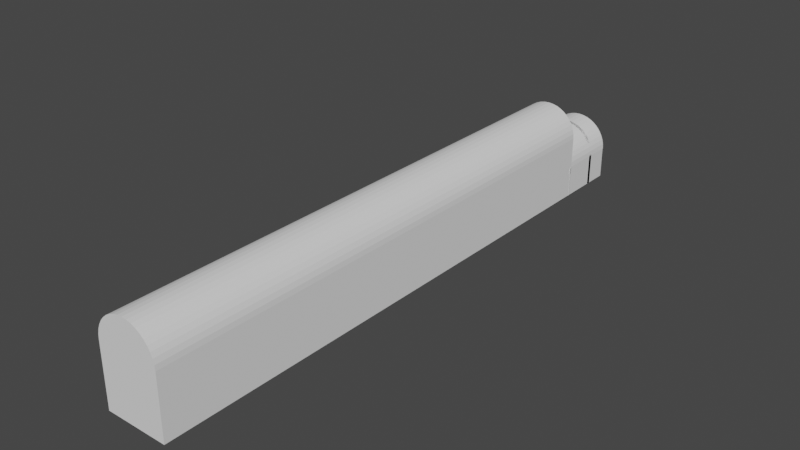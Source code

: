 # Source: Cicada_Castle_Corridor.blend  (saved by Blender 3.6.13; exported with 4.5.12 LTS)
import bpy
from mathutils import Matrix  # noqa: F401  (used for matrix-valued properties, if any)

bpy.ops.wm.read_factory_settings(use_empty=True)
scene = bpy.context.scene
scene.name = 'Scene'

# ---- collections
col_collection = bpy.data.collections.new('Collection'); scene.collection.children.link(col_collection)

# ---- node groups
ng_auto_smooth = bpy.data.node_groups.new('Auto Smooth', 'GeometryNodeTree')
_s = ng_auto_smooth.interface.new_socket(name='Geometry', in_out='OUTPUT', socket_type='NodeSocketGeometry')
_s = ng_auto_smooth.interface.new_socket(name='Geometry', in_out='INPUT', socket_type='NodeSocketGeometry')
_s = ng_auto_smooth.interface.new_socket(name='Angle', in_out='INPUT', socket_type='NodeSocketFloat')
_s.subtype = 'ANGLE'
_s.min_value = 0.0
_s.max_value = 3.142
ng_auto_smooth.is_modifier = True
_N = ng_auto_smooth.nodes; _L = ng_auto_smooth.links
n0 = _N.new('NodeGroupOutput'); n0.name = 'Group Output'; n0.location = (480, -100)
n1 = _N.new('NodeGroupInput'); n1.name = 'Group Input'; n1.location = (-420, -300)
n2 = _N.new('NodeGroupInput'); n2.name = 'Group Input.001'; n2.location = (-60, -100)
n3 = _N.new('GeometryNodeSetShadeSmooth'); n3.name = 'Set Shade Smooth'; n3.location = (120, -100)
n3.domain = 'EDGE'
n4 = _N.new('GeometryNodeSetShadeSmooth'); n4.name = 'Set Shade Smooth.001'; n4.location = (300, -100)
n5 = _N.new('GeometryNodeInputMeshEdgeAngle'); n5.name = 'Edge Angle'; n5.location = (-420, -220)
n6 = _N.new('GeometryNodeInputEdgeSmooth'); n6.name = 'Is Edge Smooth'; n6.location = (-60, -160)
n7 = _N.new('GeometryNodeInputShadeSmooth'); n7.name = 'Is Face Smooth'; n7.location = (-240, -340)
n8 = _N.new('FunctionNodeBooleanMath'); n8.name = 'Boolean Math'; n8.location = (-60, -220)
n9 = _N.new('FunctionNodeCompare'); n9.name = 'Compare'; n9.location = (-240, -180)
n9.operation = 'LESS_EQUAL'
_L.new(n5.outputs[0], n9.inputs[0])
_L.new(n4.outputs[0], n0.inputs[0])
_L.new(n1.outputs[1], n9.inputs[1])
_L.new(n9.outputs[0], n8.inputs[0])
_L.new(n7.outputs[0], n8.inputs[1])
_L.new(n2.outputs[0], n3.inputs[0])
_L.new(n6.outputs[0], n3.inputs[1])
_L.new(n3.outputs[0], n4.inputs[0])
_L.new(n8.outputs[0], n3.inputs[2])
n0.is_active_output = True

# ---- world
world_world = bpy.data.worlds.new('World'); scene.world = world_world
world_world.use_nodes = True; world_world.node_tree.nodes.clear()
_N = world_world.node_tree.nodes; _L = world_world.node_tree.links
n0 = _N.new('ShaderNodeOutputWorld'); n0.name = 'World Output'; n0.location = (300, 300)
n1 = _N.new('ShaderNodeBackground'); n1.name = 'Background'; n1.location = (10, 300)
n1.inputs[0].default_value = (0.05088, 0.05088, 0.05088, 1.0)
_L.new(n1.outputs[0], n0.inputs[0])
n0.is_active_output = True
world_world.color = (0.05088, 0.05088, 0.05088)
world_world.use_sun_shadow = False
world_world.sun_shadow_jitter_overblur = 0.0

# ---- meshes
me_cube_001 = bpy.data.meshes.new('Cube.001')
me_cube_001.from_pydata([(1.0, 10.98, 0.0), (-1.0, -6.0, 0.0), (1.0, -6.0, 0.0), (1.0, 10.98, 1.0), (-1.0, -6.0, 1.992), (0.0, -6.0, 2.992), (-0.9877, -6.0, 2.148), (-0.9511, -6.0, 2.301), (-0.891, -6.0, 2.446), (-0.809, -6.0, 2.579), (-0.7071, -6.0, 2.699), (-0.5878, -6.0, 2.801), (-0.454, -6.0, 2.883), (-0.309, -6.0, 2.943), (-0.1564, -6.0, 2.979), (0.0, 11.0, 2.992), (-1.0, 11.0, 1.992), (-0.1564, 11.0, 2.979), (-0.309, 11.0, 2.943), (-0.454, 11.0, 2.883), (-0.5878, 11.0, 2.801), (-0.7071, 11.0, 2.699), (-0.809, 11.0, 2.579), (-0.891, 11.0, 2.446), (-0.9511, 11.0, 2.301), (-0.9877, 11.0, 2.148), (0.0, 10.98, 0.0), (1.0, -6.0, 1.992), (0.5, 10.98, 0.0), (0.1564, -6.0, 2.979), (0.75, 10.98, 0.0), (0.309, -6.0, 2.943), (0.454, -6.0, 2.883), (0.25, 10.98, 0.0), (0.5878, -6.0, 2.801), (0.7071, -6.0, 2.699), (-1.0, 10.98, 0.0), (0.809, -6.0, 2.579), (0.891, -6.0, 2.446), (-1.0, 10.98, 1.0), (0.9511, -6.0, 2.301), (0.9877, -6.0, 2.148), (1.0, 11.0, 1.992), (0.9877, 11.0, 2.148), (0.9511, 11.0, 2.301), (0.891, 11.0, 2.446), (0.809, 11.0, 2.579), (0.7071, 11.0, 2.699), (0.5878, 11.0, 2.801), (0.454, 11.0, 2.883), (0.309, 11.0, 2.943), (0.1564, 11.0, 2.979), (-0.5, 10.98, 0.0), (-0.75, 10.98, 0.0), (-0.25, 10.98, 0.0), (-0.9877, 11.0, 1.156), (-1.0, 11.0, 1.0), (-0.9511, 11.0, 1.309), (-0.891, 11.0, 1.454), (-0.809, 11.0, 1.588), (-0.7071, 11.0, 1.707), (-0.5878, 11.0, 1.809), (-0.454, 11.0, 1.891), (-0.309, 11.0, 1.951), (-0.1564, 11.0, 1.988), (0.454, 11.0, 1.891), (0.309, 11.0, 1.951), (0.1564, 11.0, 1.988), (0.0, 11.0, 2.0), (0.891, 11.0, 1.454), (0.9877, 11.0, 1.156), (1.0, 11.0, 1.0), (0.9511, 11.0, 1.309), (0.809, 11.0, 1.588), (0.7071, 11.0, 1.707), (0.5878, 11.0, 1.809), (1.0, 12.98, 0.0), (1.0, 12.98, 1.0), (0.0, 12.98, 0.0), (0.5, 12.98, 0.0), (0.75, 12.98, 0.0), (0.25, 12.98, 0.0), (-1.0, 12.98, 0.0), (-1.0, 12.98, 1.0), (-0.5, 12.98, 0.0), (-0.75, 12.98, 0.0), (-0.25, 12.98, 0.0), (-0.9877, 13.0, 1.156), (-1.0, 13.0, 1.0), (-0.9511, 13.0, 1.309), (-0.891, 13.0, 1.454), (-0.809, 13.0, 1.588), (-0.7071, 13.0, 1.707), (-0.5878, 13.0, 1.809), (-0.454, 13.0, 1.891), (-0.309, 13.0, 1.951), (-0.1564, 13.0, 1.988), (0.454, 13.0, 1.891), (0.309, 13.0, 1.951), (0.1564, 13.0, 1.988), (0.0, 13.0, 2.0), (0.891, 13.0, 1.454), (0.9877, 13.0, 1.156), (1.0, 13.0, 1.0), (0.9511, 13.0, 1.309), (0.809, 13.0, 1.588), (0.7071, 13.0, 1.707), (0.5878, 13.0, 1.809)], [], [(0, 2, 27, 42, 71, 3), (56, 16, 4, 1, 36, 39), (36, 1, 2, 0, 30, 28, 33, 26, 54, 52, 53), (4, 16, 25, 6), (6, 25, 24, 7), (7, 24, 23, 8), (8, 23, 22, 9), (9, 22, 21, 10), (10, 21, 20, 11), (11, 20, 19, 12), (12, 19, 18, 13), (13, 18, 17, 14), (14, 17, 15, 5), (42, 27, 41, 43), (43, 41, 40, 44), (44, 40, 38, 45), (45, 38, 37, 46), (46, 37, 35, 47), (47, 35, 34, 48), (48, 34, 32, 49), (49, 32, 31, 50), (50, 31, 29, 51), (51, 29, 5, 15), (27, 2, 1, 4, 6, 7, 8, 9, 10, 11, 12, 13, 14, 5, 29, 31, 32, 34, 35, 37, 38, 40, 41), (24, 25, 16, 56, 55, 57, 58, 59, 60, 61, 62, 63, 64, 68, 67, 66, 65, 75, 74, 73, 69, 72, 70, 71, 42, 43, 44, 45, 46, 47, 48, 49, 50, 51, 15, 17, 18, 19, 20, 21, 22, 23), (28, 30, 80, 79), (65, 66, 98, 97), (66, 67, 99, 98), (68, 64, 96, 100), (74, 75, 107, 106), (53, 52, 84, 85), (39, 36, 82, 83), (72, 69, 101, 104), (55, 56, 88, 87), (69, 73, 105, 101), (54, 26, 78, 86), (57, 55, 87, 89), (73, 74, 106, 105), (36, 53, 85, 82), (58, 57, 89, 90), (26, 33, 81, 78), (75, 65, 97, 107), (67, 68, 100, 99), (30, 0, 76, 80), (59, 58, 90, 91), (62, 61, 93, 94), (60, 59, 91, 92), (0, 3, 77, 76), (61, 60, 92, 93), (71, 70, 102, 103), (56, 39, 83, 88), (33, 28, 79, 81), (70, 72, 104, 102), (3, 71, 103, 77), (63, 62, 94, 95), (64, 63, 95, 96), (52, 54, 86, 84)])
_uv = me_cube_001.uv_layers.new(name='UVMap')
_uv.uv.foreach_set('vector', [0.375, 0.5003, 0.375, 0.75, 0.5, 0.75, 0.5, 0.5, 0.4167, 0.5, 0.4167, 0.5003, 0.4167, 0.25, 0.5, 0.25, 0.5, 0.0, 0.375, 0.0, 0.375, 0.2497, 0.4167, 0.2497, 0.125, 0.5003, 0.125, 0.75, 0.375, 0.75, 0.375, 0.5003, 0.3438, 0.5003, 0.3125, 0.5003, 0.2812, 0.5003, 0.25, 0.5003, 0.2188, 0.5003, 0.1875, 0.5003, 0.1562, 0.5003, 0.5, 0.0, 0.5, 0.25, 0.5196, 0.25, 0.5196, 0.0, 0.5196, 0.0, 0.5196, 0.25, 0.5386, 0.25, 0.5386, 0.0, 0.5386, 0.0, 0.5386, 0.25, 0.5567, 0.25, 0.5567, 0.0, 0.5567, 0.0, 0.5567, 0.25, 0.5735, 0.25, 0.5735, 0.0, 0.5735, 0.0, 0.5735, 0.25, 0.625, 0.25, 0.625, 0.0, 0.875, 0.75, 0.875, 0.5, 0.8235, 0.5, 0.8235, 0.75, 0.8235, 0.75, 0.8235, 0.5, 0.8067, 0.5, 0.8067, 0.75, 0.8067, 0.75, 0.8067, 0.5, 0.7886, 0.5, 0.7886, 0.75, 0.7886, 0.75, 0.7886, 0.5, 0.7696, 0.5, 0.7696, 0.75, 0.7696, 0.75, 0.7696, 0.5, 0.75, 0.5, 0.75, 0.75, 0.5, 0.5, 0.5, 0.75, 0.5196, 0.75, 0.5196, 0.5, 0.5196, 0.5, 0.5196, 0.75, 0.5386, 0.75, 0.5386, 0.5, 0.5386, 0.5, 0.5386, 0.75, 0.5567, 0.75, 0.5567, 0.5, 0.5567, 0.5, 0.5567, 0.75, 0.5735, 0.75, 0.5735, 0.5, 0.5735, 0.5, 0.5735, 0.75, 0.625, 0.75, 0.625, 0.5, 0.625, 0.5, 0.625, 0.75, 0.6765, 0.75, 0.6765, 0.5, 0.6765, 0.5, 0.6765, 0.75, 0.6933, 0.75, 0.6933, 0.5, 0.6933, 0.5, 0.6933, 0.75, 0.7114, 0.75, 0.7114, 0.5, 0.7114, 0.5, 0.7114, 0.75, 0.7304, 0.75, 0.7304, 0.5, 0.7304, 0.5, 0.7304, 0.75, 0.75, 0.75, 0.75, 0.5, 0.5, 0.75, 0.375, 0.75, 0.375, 1.0, 0.5, 1.0, 0.5196, 0.9985, 0.5386, 0.9939, 0.5567, 0.9864, 0.5735, 0.9761, 0.5884, 0.9634, 0.6011, 0.9485, 0.6114, 0.9317, 0.6189, 0.9136, 0.6235, 0.8946, 0.625, 0.875, 0.6235, 0.8554, 0.6189, 0.8364, 0.6114, 0.8183, 0.6011, 0.8015, 0.5884, 0.7866, 0.5735, 0.7739, 0.5567, 0.7636, 0.5386, 0.7561, 0.5196, 0.7515, 0.5386, 0.25, 0.5196, 0.25, 0.5, 0.25, 0.4167, 0.25, 0.4234, 0.2517, 0.4306, 0.2567, 0.4382, 0.265, 0.4461, 0.2765, 0.4543, 0.2909, 0.4624, 0.3078, 0.47, 0.3267, 0.4763, 0.3468, 0.4805, 0.3673, 0.4819, 0.3873, 0.4803, 0.4063, 0.4759, 0.4239, 0.4696, 0.44, 0.4621, 0.4546, 0.4541, 0.4676, 0.4461, 0.4787, 0.4382, 0.4878, 0.4306, 0.4945, 0.4234, 0.4986, 0.4167, 0.5, 0.5, 0.5, 0.5196, 0.5, 0.5386, 0.5, 0.5567, 0.5, 0.5735, 0.5, 0.625, 0.5, 0.6765, 0.5, 0.6933, 0.5, 0.7114, 0.5, 0.7304, 0.5, 0.75, 0.5, 0.7696, 0.5, 0.7886, 0.5, 0.8067, 0.5, 0.8235, 0.5, 0.875, 0.5, 0.5735, 0.25, 0.5567, 0.25, 0.3125, 0.5003, 0.3438, 0.5003, 0.3438, 0.5003, 0.3125, 0.5003, 0.4696, 0.44, 0.4759, 0.4239, 0.4759, 0.4239, 0.4696, 0.44, 0.4759, 0.4239, 0.4803, 0.4063, 0.4803, 0.4063, 0.4759, 0.4239, 0.4819, 0.3873, 0.4805, 0.3673, 0.4805, 0.3673, 0.4819, 0.3873, 0.4541, 0.4676, 0.4621, 0.4546, 0.4621, 0.4546, 0.4541, 0.4676, 0.1562, 0.5003, 0.1875, 0.5003, 0.1875, 0.5003, 0.1562, 0.5003, 0.4167, 0.2497, 0.375, 0.2497, 0.375, 0.2497, 0.4167, 0.2497, 0.4306, 0.4945, 0.4382, 0.4878, 0.4382, 0.4878, 0.4306, 0.4945, 0.4234, 0.2517, 0.4167, 0.25, 0.4167, 0.25, 0.4234, 0.2517, 0.4382, 0.4878, 0.4461, 0.4787, 0.4461, 0.4787, 0.4382, 0.4878, 0.2188, 0.5003, 0.25, 0.5003, 0.25, 0.5003, 0.2188, 0.5003, 0.4306, 0.2567, 0.4234, 0.2517, 0.4234, 0.2517, 0.4306, 0.2567, 0.4461, 0.4787, 0.4541, 0.4676, 0.4541, 0.4676, 0.4461, 0.4787, 0.125, 0.5003, 0.1562, 0.5003, 0.1562, 0.5003, 0.125, 0.5003, 0.4382, 0.265, 0.4306, 0.2567, 0.4306, 0.2567, 0.4382, 0.265, 0.25, 0.5003, 0.2812, 0.5003, 0.2812, 0.5003, 0.25, 0.5003, 0.4621, 0.4546, 0.4696, 0.44, 0.4696, 0.44, 0.4621, 0.4546, 0.4803, 0.4063, 0.4819, 0.3873, 0.4819, 0.3873, 0.4803, 0.4063, 0.3438, 0.5003, 0.375, 0.5003, 0.375, 0.5003, 0.3438, 0.5003, 0.4461, 0.2765, 0.4382, 0.265, 0.4382, 0.265, 0.4461, 0.2765, 0.47, 0.3267, 0.4624, 0.3078, 0.4624, 0.3078, 0.47, 0.3267, 0.4543, 0.2909, 0.4461, 0.2765, 0.4461, 0.2765, 0.4543, 0.2909, 0.375, 0.5003, 0.4167, 0.5003, 0.4167, 0.5003, 0.375, 0.5003, 0.4624, 0.3078, 0.4543, 0.2909, 0.4543, 0.2909, 0.4624, 0.3078, 0.4167, 0.5, 0.4234, 0.4986, 0.4234, 0.4986, 0.4167, 0.5, 0.4167, 0.25, 0.4167, 0.2497, 0.4167, 0.2497, 0.4167, 0.25, 0.2812, 0.5003, 0.3125, 0.5003, 0.3125, 0.5003, 0.2812, 0.5003, 0.4234, 0.4986, 0.4306, 0.4945, 0.4306, 0.4945, 0.4234, 0.4986, 0.4167, 0.5003, 0.4167, 0.5, 0.4167, 0.5, 0.4167, 0.5003, 0.4763, 0.3468, 0.47, 0.3267, 0.47, 0.3267, 0.4763, 0.3468, 0.4805, 0.3673, 0.4763, 0.3468, 0.4763, 0.3468, 0.4805, 0.3673, 0.1875, 0.5003, 0.2188, 0.5003, 0.2188, 0.5003, 0.1875, 0.5003])
me_cube_001.update()
me_cube_002 = bpy.data.meshes.new('Cube.002')
me_cube_002.from_pydata([(-0.01085, -0.06155, 0.0), (0.01085, 0.06155, 0.0), (0.9957, -0.1121, 2.0), (-0.01085, -0.06155, 1.0), (0.974, -0.2352, 2.0), (0.001272, -0.06369, 1.156), (0.03735, -0.07005, 1.309), (0.09648, -0.08048, 1.454), (0.1772, -0.09471, 1.588), (0.2776, -0.1124, 1.707), (0.3951, -0.1331, 1.809), (0.5269, -0.1564, 1.891), (0.6696, -0.1815, 1.951), (0.8199, -0.208, 1.988), (0.9957, -0.1121, 2.0), (0.01085, 0.06155, 1.0), (0.8416, -0.08493, 1.988), (0.6913, -0.05844, 1.951), (0.5486, -0.03326, 1.891), (0.4168, -0.01003, 1.809), (0.2993, 0.01069, 1.707), (0.1989, 0.02839, 1.588), (0.1182, 0.04263, 1.454), (0.05905, 0.05305, 1.309), (0.02298, 0.05941, 1.156), (0.9957, -0.1121, 0.0), (0.974, -0.2352, 0.0), (0.4816, -0.1484, 0.0), (0.5033, -0.02527, 0.0), (0.2353, -0.105, 0.0), (0.7495, -0.06868, 0.0), (0.7278, -0.1918, 0.0), (0.2571, 0.01814, 0.0), (-0.01735, -0.0984, 0.7583), (-0.01735, -0.0984, 0.9561), (0.01735, 0.0984, 0.7583), (0.01735, 0.0984, 0.9561), (0.7872, -0.2403, 0.8572), (0.6898, -0.2231, 0.7583), (0.6898, -0.2231, 0.9561), (0.7872, -0.2403, 0.8572), (0.7245, -0.02629, 0.7583), (0.8219, -0.04346, 0.8572), (0.8219, -0.04346, 0.8572), (0.7245, -0.02629, 0.9561)], [], [(1, 0, 3, 15), (32, 29, 0, 1), (14, 16, 13, 4), (16, 17, 12, 13), (17, 18, 11, 12), (18, 19, 10, 11), (19, 20, 9, 10), (20, 21, 8, 9), (21, 22, 7, 8), (22, 23, 6, 7), (23, 24, 5, 6), (24, 15, 3, 5), (0, 29, 27, 31, 26, 4, 13, 12, 11, 10, 9, 8, 7, 6, 5, 3), (30, 31, 27, 28), (25, 26, 31, 30), (28, 27, 29, 32), (4, 26, 25, 2, 14), (25, 30, 28, 32, 1, 15, 24, 23, 22, 21, 20, 19, 18, 17, 16, 14, 2), (33, 38, 37, 40, 39, 34), (35, 33, 34, 36), (36, 34, 39, 44), (37, 42, 43, 40), (41, 35, 36, 44, 43, 42), (41, 42, 37, 38), (39, 40, 43, 44), (41, 38, 33, 35)])
_uv = me_cube_002.uv_layers.new(name='UVMap')
_uv.uv.foreach_set('vector', [0.375, 0.5, 0.375, 0.75, 0.5, 0.75, 0.5, 0.5, 0.3438, 0.5, 0.3438, 0.75, 0.375, 0.75, 0.375, 0.5, 0.75, 0.5, 0.7304, 0.5, 0.7304, 0.75, 0.75, 0.75, 0.7304, 0.5, 0.7114, 0.5, 0.7114, 0.75, 0.7304, 0.75, 0.7114, 0.5, 0.6933, 0.5, 0.6933, 0.75, 0.7114, 0.75, 0.6933, 0.5, 0.6765, 0.5, 0.6765, 0.75, 0.6933, 0.75, 0.6765, 0.5, 0.625, 0.5, 0.625, 0.75, 0.6765, 0.75, 0.625, 0.5, 0.5735, 0.5, 0.5735, 0.75, 0.625, 0.75, 0.5735, 0.5, 0.5567, 0.5, 0.5567, 0.75, 0.5735, 0.75, 0.5567, 0.5, 0.5386, 0.5, 0.5386, 0.75, 0.5567, 0.75, 0.5386, 0.5, 0.5196, 0.5, 0.5196, 0.75, 0.5386, 0.75, 0.5196, 0.5, 0.5, 0.5, 0.5, 0.75, 0.5196, 0.75, 0.375, 0.75, 0.375, 0.7812, 0.375, 0.8125, 0.375, 0.8438, 0.375, 0.875, 0.625, 0.875, 0.6235, 0.8554, 0.6189, 0.8364, 0.6114, 0.8183, 0.6011, 0.8015, 0.5884, 0.7866, 0.5735, 0.7739, 0.5567, 0.7636, 0.5386, 0.7561, 0.5196, 0.7515, 0.5, 0.75, 0.2812, 0.5, 0.2812, 0.75, 0.3125, 0.75, 0.3125, 0.5, 0.25, 0.5, 0.25, 0.75, 0.2812, 0.75, 0.2812, 0.5, 0.3125, 0.5, 0.3125, 0.75, 0.3438, 0.75, 0.3438, 0.5, 0.625, 0.875, 0.375, 0.875, 0.25, 0.5, 0.625, 0.375, 0.625, 0.375, 0.375, 0.375, 0.375, 0.4062, 0.375, 0.4375, 0.375, 0.4688, 0.375, 0.5, 0.5, 0.5, 0.5196, 0.4985, 0.5386, 0.4939, 0.5567, 0.4864, 0.5735, 0.4761, 0.5884, 0.4634, 0.6011, 0.4485, 0.6114, 0.4317, 0.6189, 0.4136, 0.6235, 0.3946, 0.625, 0.375, 0.625, 0.375, 0.375, 0.75, 0.375, 0.9697, 0.5, 1.0, 0.5, 1.0, 0.625, 0.9697, 0.625, 0.75, 0.375, 0.5, 0.375, 0.75, 0.625, 0.75, 0.625, 0.5, 0.625, 0.5, 0.625, 0.75, 0.8447, 0.75, 0.8447, 0.5, 0.5, 0.0, 0.5, 0.25, 0.5, 0.25, 0.5, 0.0, 0.375, 0.2803, 0.375, 0.5, 0.625, 0.5, 0.625, 0.2803, 0.5, 0.25, 0.5, 0.25, 0.1553, 0.5, 0.125, 0.5, 0.125, 0.75, 0.1553, 0.75, 0.625, 0.0, 0.5, 0.0, 0.5, 0.25, 0.625, 0.25, 0.1553, 0.5, 0.1553, 0.75, 0.375, 0.75, 0.375, 0.5])
me_cube_002.update()
me_cube_003 = bpy.data.meshes.new('Cube.003')
me_cube_003.from_pydata([(0.0, -0.05682, 0.0), (0.0, 0.06818, 0.0), (-1.0, 0.06818, 2.0), (0.0, -0.05682, 1.0), (-1.0, -0.05682, 2.0), (-0.01231, -0.05682, 1.156), (-0.04894, -0.05682, 1.309), (-0.109, -0.05682, 1.454), (-0.191, -0.05682, 1.588), (-0.2929, -0.05682, 1.707), (-0.4122, -0.05682, 1.809), (-0.546, -0.05682, 1.891), (-0.691, -0.05682, 1.951), (-0.8436, -0.05682, 1.988), (-1.0, 0.06818, 2.0), (0.0, 0.06818, 1.0), (-0.8436, 0.06818, 1.988), (-0.691, 0.06818, 1.951), (-0.546, 0.06818, 1.891), (-0.4122, 0.06818, 1.809), (-0.2929, 0.06818, 1.707), (-0.191, 0.06818, 1.588), (-0.109, 0.06818, 1.454), (-0.04894, 0.06818, 1.309), (-0.01231, 0.06818, 1.156), (-1.0, 0.06818, 0.0), (-1.0, -0.05682, 0.0), (-0.5, -0.05682, 0.0), (-0.5, 0.06818, 0.0), (-0.25, -0.05682, 0.0), (-0.75, 0.06818, 0.0), (-0.75, -0.05682, 0.0), (-0.25, 0.06818, 0.0), (-2.0, -0.05682, 0.0), (-2.0, 0.06818, 0.0), (-2.0, -0.05682, 1.0), (-1.988, -0.05682, 1.156), (-1.951, -0.05682, 1.309), (-1.891, -0.05682, 1.454), (-1.809, -0.05682, 1.588), (-1.707, -0.05682, 1.707), (-1.588, -0.05682, 1.809), (-1.454, -0.05682, 1.891), (-1.309, -0.05682, 1.951), (-1.156, -0.05682, 1.988), (-2.0, 0.06818, 1.0), (-1.156, 0.06818, 1.988), (-1.309, 0.06818, 1.951), (-1.454, 0.06818, 1.891), (-1.588, 0.06818, 1.809), (-1.707, 0.06818, 1.707), (-1.809, 0.06818, 1.588), (-1.891, 0.06818, 1.454), (-1.951, 0.06818, 1.309), (-1.988, 0.06818, 1.156), (-1.5, -0.05682, 0.0), (-1.5, 0.06818, 0.0), (-1.75, -0.05682, 0.0), (-1.25, 0.06818, 0.0), (-1.25, -0.05682, 0.0), (-1.75, 0.06818, 0.0)], [], [(1, 15, 3, 0), (32, 1, 0, 29), (14, 4, 13, 16), (16, 13, 12, 17), (17, 12, 11, 18), (18, 11, 10, 19), (19, 10, 9, 20), (20, 9, 8, 21), (21, 8, 7, 22), (22, 7, 6, 23), (23, 6, 5, 24), (24, 5, 3, 15), (0, 3, 5, 6, 7, 8, 9, 10, 11, 12, 13, 4, 26, 31, 27, 29), (30, 28, 27, 31), (25, 30, 31, 26), (28, 32, 29, 27), (4, 14, 2, 25, 26), (25, 2, 14, 16, 17, 18, 19, 20, 21, 22, 23, 24, 15, 1, 32, 28, 30), (34, 33, 35, 45), (60, 57, 33, 34), (14, 46, 44, 4), (46, 47, 43, 44), (47, 48, 42, 43), (48, 49, 41, 42), (49, 50, 40, 41), (50, 51, 39, 40), (51, 52, 38, 39), (52, 53, 37, 38), (53, 54, 36, 37), (54, 45, 35, 36), (33, 57, 55, 59, 26, 4, 44, 43, 42, 41, 40, 39, 38, 37, 36, 35), (58, 59, 55, 56), (25, 26, 59, 58), (56, 55, 57, 60), (25, 58, 56, 60, 34, 45, 54, 53, 52, 51, 50, 49, 48, 47, 46, 14, 2)])
_uv = me_cube_003.uv_layers.new(name='UVMap')
_uv.uv.foreach_set('vector', [0.375, 0.5, 0.5, 0.5, 0.5, 0.75, 0.375, 0.75, 0.3438, 0.5, 0.375, 0.5, 0.375, 0.75, 0.3438, 0.75, 0.75, 0.5, 0.75, 0.75, 0.7304, 0.75, 0.7304, 0.5, 0.7304, 0.5, 0.7304, 0.75, 0.7114, 0.75, 0.7114, 0.5, 0.7114, 0.5, 0.7114, 0.75, 0.6933, 0.75, 0.6933, 0.5, 0.6933, 0.5, 0.6933, 0.75, 0.6765, 0.75, 0.6765, 0.5, 0.6765, 0.5, 0.6765, 0.75, 0.625, 0.75, 0.625, 0.5, 0.625, 0.5, 0.625, 0.75, 0.5735, 0.75, 0.5735, 0.5, 0.5735, 0.5, 0.5735, 0.75, 0.5567, 0.75, 0.5567, 0.5, 0.5567, 0.5, 0.5567, 0.75, 0.5386, 0.75, 0.5386, 0.5, 0.5386, 0.5, 0.5386, 0.75, 0.5196, 0.75, 0.5196, 0.5, 0.5196, 0.5, 0.5196, 0.75, 0.5, 0.75, 0.5, 0.5, 0.375, 0.75, 0.5, 0.75, 0.5196, 0.7515, 0.5386, 0.7561, 0.5567, 0.7636, 0.5735, 0.7739, 0.5884, 0.7866, 0.6011, 0.8015, 0.6114, 0.8183, 0.6189, 0.8364, 0.6235, 0.8554, 0.625, 0.875, 0.375, 0.875, 0.375, 0.8438, 0.375, 0.8125, 0.375, 0.7812, 0.2812, 0.5, 0.3125, 0.5, 0.3125, 0.75, 0.2812, 0.75, 0.25, 0.5, 0.2812, 0.5, 0.2812, 0.75, 0.25, 0.75, 0.3125, 0.5, 0.3438, 0.5, 0.3438, 0.75, 0.3125, 0.75, 0.625, 0.875, 0.625, 0.375, 0.625, 0.375, 0.25, 0.5, 0.375, 0.875, 0.375, 0.375, 0.625, 0.375, 0.625, 0.375, 0.6235, 0.3946, 0.6189, 0.4136, 0.6114, 0.4317, 0.6011, 0.4485, 0.5884, 0.4634, 0.5735, 0.4761, 0.5567, 0.4864, 0.5386, 0.4939, 0.5196, 0.4985, 0.5, 0.5, 0.375, 0.5, 0.375, 0.4688, 0.375, 0.4375, 0.375, 0.4062, 0.375, 0.5, 0.375, 0.75, 0.5, 0.75, 0.5, 0.5, 0.3438, 0.5, 0.3438, 0.75, 0.375, 0.75, 0.375, 0.5, 0.75, 0.5, 0.7304, 0.5, 0.7304, 0.75, 0.75, 0.75, 0.7304, 0.5, 0.7114, 0.5, 0.7114, 0.75, 0.7304, 0.75, 0.7114, 0.5, 0.6933, 0.5, 0.6933, 0.75, 0.7114, 0.75, 0.6933, 0.5, 0.6765, 0.5, 0.6765, 0.75, 0.6933, 0.75, 0.6765, 0.5, 0.625, 0.5, 0.625, 0.75, 0.6765, 0.75, 0.625, 0.5, 0.5735, 0.5, 0.5735, 0.75, 0.625, 0.75, 0.5735, 0.5, 0.5567, 0.5, 0.5567, 0.75, 0.5735, 0.75, 0.5567, 0.5, 0.5386, 0.5, 0.5386, 0.75, 0.5567, 0.75, 0.5386, 0.5, 0.5196, 0.5, 0.5196, 0.75, 0.5386, 0.75, 0.5196, 0.5, 0.5, 0.5, 0.5, 0.75, 0.5196, 0.75, 0.375, 0.75, 0.375, 0.7812, 0.375, 0.8125, 0.375, 0.8438, 0.375, 0.875, 0.625, 0.875, 0.6235, 0.8554, 0.6189, 0.8364, 0.6114, 0.8183, 0.6011, 0.8015, 0.5884, 0.7866, 0.5735, 0.7739, 0.5567, 0.7636, 0.5386, 0.7561, 0.5196, 0.7515, 0.5, 0.75, 0.2812, 0.5, 0.2812, 0.75, 0.3125, 0.75, 0.3125, 0.5, 0.25, 0.5, 0.25, 0.75, 0.2812, 0.75, 0.2812, 0.5, 0.3125, 0.5, 0.3125, 0.75, 0.3438, 0.75, 0.3438, 0.5, 0.375, 0.375, 0.375, 0.4062, 0.375, 0.4375, 0.375, 0.4688, 0.375, 0.5, 0.5, 0.5, 0.5196, 0.4985, 0.5386, 0.4939, 0.5567, 0.4864, 0.5735, 0.4761, 0.5884, 0.4634, 0.6011, 0.4485, 0.6114, 0.4317, 0.6189, 0.4136, 0.6235, 0.3946, 0.625, 0.375, 0.625, 0.375])
me_cube_003.update()
me_cube_004 = bpy.data.meshes.new('Cube.004')
me_cube_004.from_pydata([(0.0, -0.05682, 0.0), (0.0, 0.06818, 0.0), (-1.0, 0.06818, 2.0), (0.0, -0.05682, 1.0), (-1.0, -0.05682, 2.0), (-0.01231, -0.05682, 1.156), (-0.04894, -0.05682, 1.309), (-0.109, -0.05682, 1.454), (-0.191, -0.05682, 1.588), (-0.2929, -0.05682, 1.707), (-0.4122, -0.05682, 1.809), (-0.546, -0.05682, 1.891), (-0.691, -0.05682, 1.951), (-0.8436, -0.05682, 1.988), (-1.0, 0.06818, 2.0), (0.0, 0.06818, 1.0), (-0.8436, 0.06818, 1.988), (-0.691, 0.06818, 1.951), (-0.546, 0.06818, 1.891), (-0.4122, 0.06818, 1.809), (-0.2929, 0.06818, 1.707), (-0.191, 0.06818, 1.588), (-0.109, 0.06818, 1.454), (-0.04894, 0.06818, 1.309), (-0.01231, 0.06818, 1.156), (-1.0, 0.06818, 0.0), (-1.0, -0.05682, 0.0), (-0.5, -0.05682, 0.0), (-0.5, 0.06818, 0.0), (-0.25, -0.05682, 0.0), (-0.75, 0.06818, 0.0), (-0.75, -0.05682, 0.0), (-0.25, 0.06818, 0.0), (0.0, -0.09423, 0.7583), (0.0, -0.09423, 0.9561), (0.0, 0.1056, 0.7583), (0.0, 0.1056, 0.9561), (-0.817, -0.09423, 0.8572), (-0.7181, -0.09423, 0.7583), (-0.7181, -0.09423, 0.9561), (-0.817, -0.09423, 0.8572), (-0.7181, 0.1056, 0.7583), (-0.817, 0.1056, 0.8572), (-0.817, 0.1056, 0.8572), (-0.7181, 0.1056, 0.9561)], [], [(1, 15, 3, 0), (32, 1, 0, 29), (14, 4, 13, 16), (16, 13, 12, 17), (17, 12, 11, 18), (18, 11, 10, 19), (19, 10, 9, 20), (20, 9, 8, 21), (21, 8, 7, 22), (22, 7, 6, 23), (23, 6, 5, 24), (24, 5, 3, 15), (0, 3, 5, 6, 7, 8, 9, 10, 11, 12, 13, 4, 26, 31, 27, 29), (30, 28, 27, 31), (25, 30, 31, 26), (28, 32, 29, 27), (4, 14, 2, 25, 26), (25, 2, 14, 16, 17, 18, 19, 20, 21, 22, 23, 24, 15, 1, 32, 28, 30), (33, 34, 39, 40, 37, 38), (35, 36, 34, 33), (36, 44, 39, 34), (37, 40, 43, 42), (41, 42, 43, 44, 36, 35), (41, 38, 37, 42), (39, 44, 43, 40), (41, 35, 33, 38)])
_uv = me_cube_004.uv_layers.new(name='UVMap')
_uv.uv.foreach_set('vector', [0.375, 0.5, 0.5, 0.5, 0.5, 0.75, 0.375, 0.75, 0.3438, 0.5, 0.375, 0.5, 0.375, 0.75, 0.3438, 0.75, 0.75, 0.5, 0.75, 0.75, 0.7304, 0.75, 0.7304, 0.5, 0.7304, 0.5, 0.7304, 0.75, 0.7114, 0.75, 0.7114, 0.5, 0.7114, 0.5, 0.7114, 0.75, 0.6933, 0.75, 0.6933, 0.5, 0.6933, 0.5, 0.6933, 0.75, 0.6765, 0.75, 0.6765, 0.5, 0.6765, 0.5, 0.6765, 0.75, 0.625, 0.75, 0.625, 0.5, 0.625, 0.5, 0.625, 0.75, 0.5735, 0.75, 0.5735, 0.5, 0.5735, 0.5, 0.5735, 0.75, 0.5567, 0.75, 0.5567, 0.5, 0.5567, 0.5, 0.5567, 0.75, 0.5386, 0.75, 0.5386, 0.5, 0.5386, 0.5, 0.5386, 0.75, 0.5196, 0.75, 0.5196, 0.5, 0.5196, 0.5, 0.5196, 0.75, 0.5, 0.75, 0.5, 0.5, 0.375, 0.75, 0.5, 0.75, 0.5196, 0.7515, 0.5386, 0.7561, 0.5567, 0.7636, 0.5735, 0.7739, 0.5884, 0.7866, 0.6011, 0.8015, 0.6114, 0.8183, 0.6189, 0.8364, 0.6235, 0.8554, 0.625, 0.875, 0.375, 0.875, 0.375, 0.8438, 0.375, 0.8125, 0.375, 0.7812, 0.2812, 0.5, 0.3125, 0.5, 0.3125, 0.75, 0.2812, 0.75, 0.25, 0.5, 0.2812, 0.5, 0.2812, 0.75, 0.25, 0.75, 0.3125, 0.5, 0.3438, 0.5, 0.3438, 0.75, 0.3125, 0.75, 0.625, 0.875, 0.625, 0.375, 0.625, 0.375, 0.25, 0.5, 0.375, 0.875, 0.375, 0.375, 0.625, 0.375, 0.625, 0.375, 0.6235, 0.3946, 0.6189, 0.4136, 0.6114, 0.4317, 0.6011, 0.4485, 0.5884, 0.4634, 0.5735, 0.4761, 0.5567, 0.4864, 0.5386, 0.4939, 0.5196, 0.4985, 0.5, 0.5, 0.375, 0.5, 0.375, 0.4688, 0.375, 0.4375, 0.375, 0.4062, 0.375, 0.75, 0.625, 0.75, 0.625, 0.9697, 0.5, 1.0, 0.5, 1.0, 0.375, 0.9697, 0.375, 0.5, 0.625, 0.5, 0.625, 0.75, 0.375, 0.75, 0.625, 0.5, 0.8447, 0.5, 0.8447, 0.75, 0.625, 0.75, 0.5, 0.0, 0.5, 0.0, 0.5, 0.25, 0.5, 0.25, 0.375, 0.2803, 0.5, 0.25, 0.5, 0.25, 0.625, 0.2803, 0.625, 0.5, 0.375, 0.5, 0.1553, 0.5, 0.1553, 0.75, 0.125, 0.75, 0.125, 0.5, 0.625, 0.0, 0.625, 0.25, 0.5, 0.25, 0.5, 0.0, 0.1553, 0.5, 0.375, 0.5, 0.375, 0.75, 0.1553, 0.75])
me_cube_004.update()

# ---- objects
ob_corridor = bpy.data.objects.new('Corridor', me_cube_001)
ob_door = bpy.data.objects.new('Door', me_cube_002)
ob_back_wall = bpy.data.objects.new('Back wall', me_cube_003)
ob_door_001 = bpy.data.objects.new('Door.001', me_cube_004)

# ---- transforms, parenting, visibility, modifiers, constraints
ob_corridor.location = (0.0, 0.0, 0.0)
_m = ob_corridor.modifiers.new('Auto Smooth', 'NODES')
_m.node_group = ng_auto_smooth
_gi = [s.identifier for s in ng_auto_smooth.interface.items_tree if s.item_type == 'SOCKET' and s.in_out == 'INPUT']
_m[_gi[1]] = 0.5236  # Angle
ob_door.location = (-0.9995, 11.01, 0.0)
ob_door.rotation_euler = (0.0, -0.0, 0.08727)
ob_back_wall.location = (1.0, 12.18, 0.0)
ob_door_001.location = (1.0, 11.0, 0.0)
ob_door_001.rotation_euler = (0.0, -0.0, 0.08727)

# ---- collection membership
col_collection.objects.link(ob_corridor)
col_collection.objects.link(ob_door)
col_collection.objects.link(ob_back_wall)
col_collection.objects.link(ob_door_001)

# ---- scene / render settings (as saved in the file)
scene.frame_start = 1; scene.frame_end = 48; scene.frame_set(1)
scene.render.engine = 'BLENDER_EEVEE_NEXT'
scene.cycles.sampling_pattern = 'TABULATED_SOBOL'
scene.view_settings.view_transform = 'Filmic'
bpy.context.view_layer.update()

# ---- added for rendering (the .blend has no active camera and no usable light): camera, sun
cam_auto = bpy.data.cameras.new('AutoCamera')
cam_auto.lens = 50.0
cam_auto.sensor_width = 36.0
cam_auto.clip_end = 1000.0
ob_auto_camera = bpy.data.objects.new('AutoCamera', cam_auto)
scene.collection.objects.link(ob_auto_camera)
ob_auto_camera.location = (17.8865, -17.974, 15.8119)
ob_auto_camera.rotation_euler = (1.09748, -7.21219e-08, 0.694738)
scene.camera = ob_auto_camera
light_auto_sun = bpy.data.lights.new('AutoSun', 'SUN')
light_auto_sun.energy = 3.0
light_auto_sun.angle = 0.0523599
ob_auto_sun = bpy.data.objects.new('AutoSun', light_auto_sun)
scene.collection.objects.link(ob_auto_sun)
ob_auto_sun.rotation_euler = (0.872665, 0.174533, 0.523599)
bpy.context.view_layer.update()
